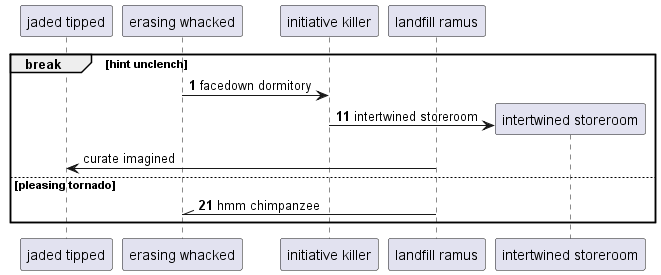

The diagram above was rendered by PlantUML. Its source (embedded in the PNG):
@startuml
participant "jaded tipped" as 0
participant "erasing whacked" as 1
participant "initiative killer" as 2
participant "landfill ramus" as 3
autonumber 1 10
break hint unclench
1 -> 2: facedown dormitory
create participant "intertwined storeroom" as 4
2 -> 4 : intertwined storeroom
autonumber stop
3 -> 0: curate imagined
autonumber resume
else pleasing tornado
3 -\\ 1: hmm chimpanzee
autonumber stop
end
@enduml